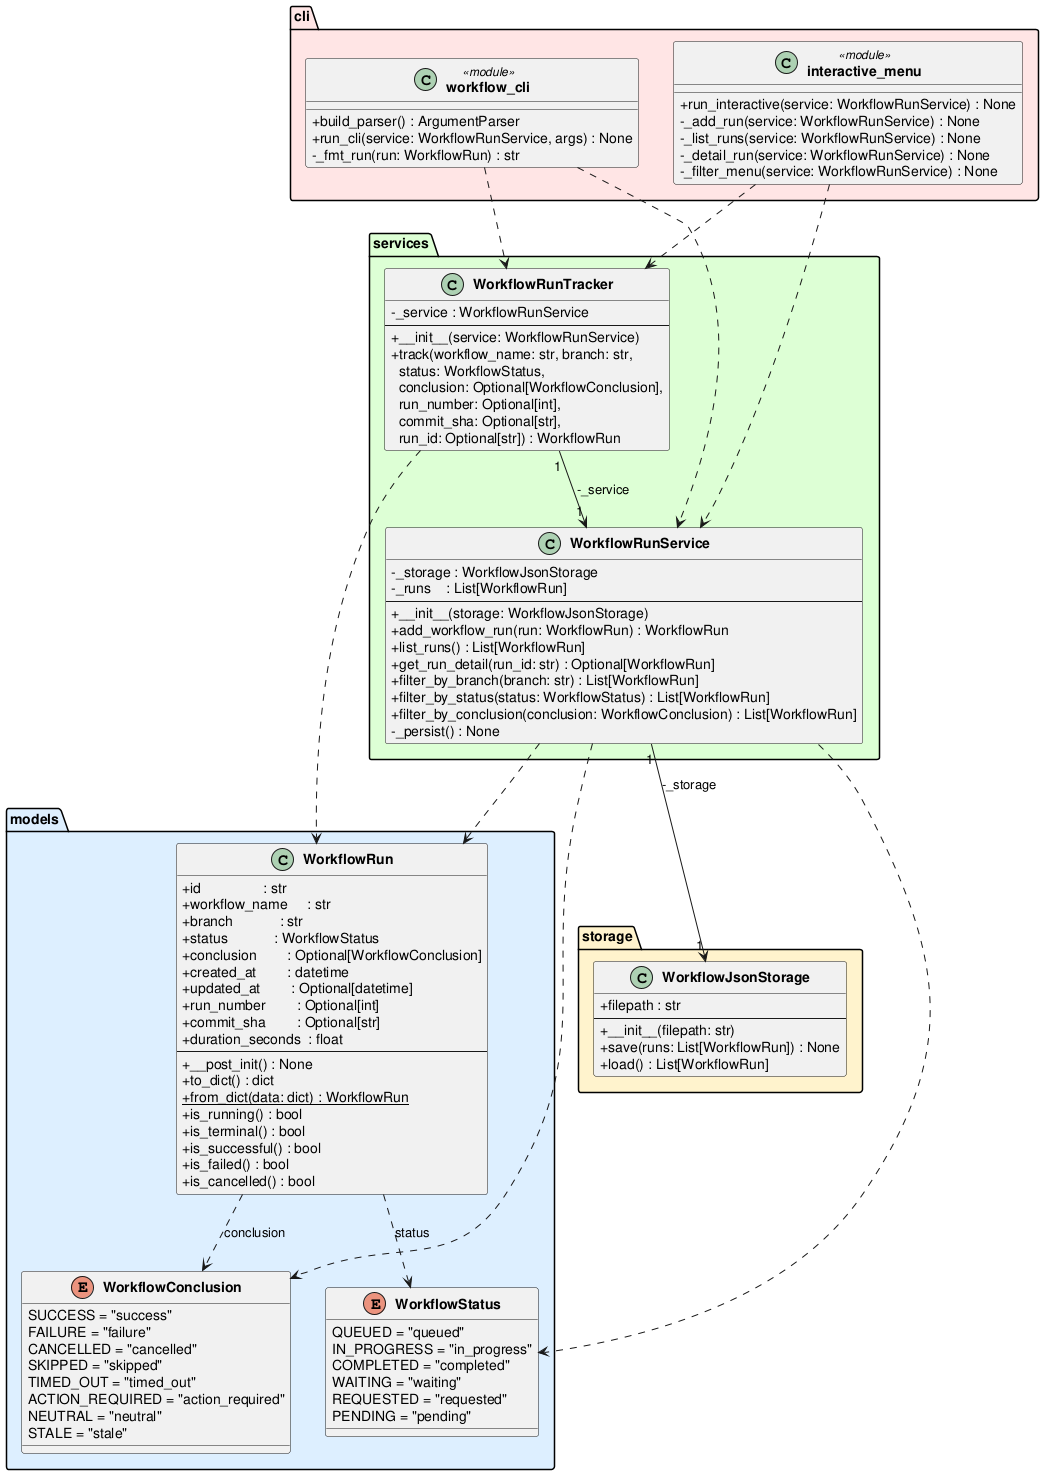

The diagram above was rendered by PlantUML. Its source (embedded in the PNG):
@startuml class_diagram

skinparam classAttributeIconSize 0
skinparam classFontStyle bold

package "models" #DDEEFF {
    enum WorkflowStatus {
        QUEUED = "queued"
        IN_PROGRESS = "in_progress"
        COMPLETED = "completed"
        WAITING = "waiting"
        REQUESTED = "requested"
        PENDING = "pending"
    }

    enum WorkflowConclusion {
        SUCCESS = "success"
        FAILURE = "failure"
        CANCELLED = "cancelled"
        SKIPPED = "skipped"
        TIMED_OUT = "timed_out"
        ACTION_REQUIRED = "action_required"
        NEUTRAL = "neutral"
        STALE = "stale"
    }

    class WorkflowRun {
        +id                : str
        +workflow_name     : str
        +branch            : str
        +status            : WorkflowStatus
        +conclusion        : Optional[WorkflowConclusion]
        +created_at        : datetime
        +updated_at        : Optional[datetime]
        +run_number        : Optional[int]
        +commit_sha        : Optional[str]
        +duration_seconds  : float
        --
        +__post_init() : None
        +to_dict() : dict
        +{static} from_dict(data: dict) : WorkflowRun
        +is_running() : bool
        +is_terminal() : bool
        +is_successful() : bool
        +is_failed() : bool
        +is_cancelled() : bool
    }
}

package "storage" #FFF3CC {
    class WorkflowJsonStorage {
        +filepath : str
        --
        +__init__(filepath: str)
        +save(runs: List[WorkflowRun]) : None
        +load() : List[WorkflowRun]
    }
}

package "services" #DDFFD4 {
    class WorkflowRunService {
        -_storage : WorkflowJsonStorage
        -_runs    : List[WorkflowRun]
        --
        +__init__(storage: WorkflowJsonStorage)
        +add_workflow_run(run: WorkflowRun) : WorkflowRun
        +list_runs() : List[WorkflowRun]
        +get_run_detail(run_id: str) : Optional[WorkflowRun]
        +filter_by_branch(branch: str) : List[WorkflowRun]
        +filter_by_status(status: WorkflowStatus) : List[WorkflowRun]
        +filter_by_conclusion(conclusion: WorkflowConclusion) : List[WorkflowRun]
        -_persist() : None
    }

    class WorkflowRunTracker {
        -_service : WorkflowRunService
        --
        +__init__(service: WorkflowRunService)
        +track(workflow_name: str, branch: str,\n  status: WorkflowStatus,\n  conclusion: Optional[WorkflowConclusion],\n  run_number: Optional[int],\n  commit_sha: Optional[str],\n  run_id: Optional[str]) : WorkflowRun
    }
}

package "cli" #FFE5E5 {
    class "workflow_cli" <<module>> {
        +build_parser() : ArgumentParser
        +run_cli(service: WorkflowRunService, args) : None
        -_fmt_run(run: WorkflowRun) : str
    }

    class "interactive_menu" <<module>> {
        +run_interactive(service: WorkflowRunService) : None
        -_add_run(service: WorkflowRunService) : None
        -_list_runs(service: WorkflowRunService) : None
        -_detail_run(service: WorkflowRunService) : None
        -_filter_menu(service: WorkflowRunService) : None
    }
}

WorkflowRun                ..>  WorkflowStatus        : status
WorkflowRun                ..>  WorkflowConclusion    : conclusion
WorkflowRunService    "1" --> "1" WorkflowJsonStorage : -_storage
WorkflowRunService         ..>  WorkflowRun
WorkflowRunService         ..>  WorkflowStatus
WorkflowRunService         ..>  WorkflowConclusion
WorkflowRunTracker    "1" --> "1" WorkflowRunService  : -_service
WorkflowRunTracker         ..>  WorkflowRun
"workflow_cli"             ..>  WorkflowRunService
"workflow_cli"             ..>  WorkflowRunTracker
"interactive_menu"         ..>  WorkflowRunService
"interactive_menu"         ..>  WorkflowRunTracker

@enduml